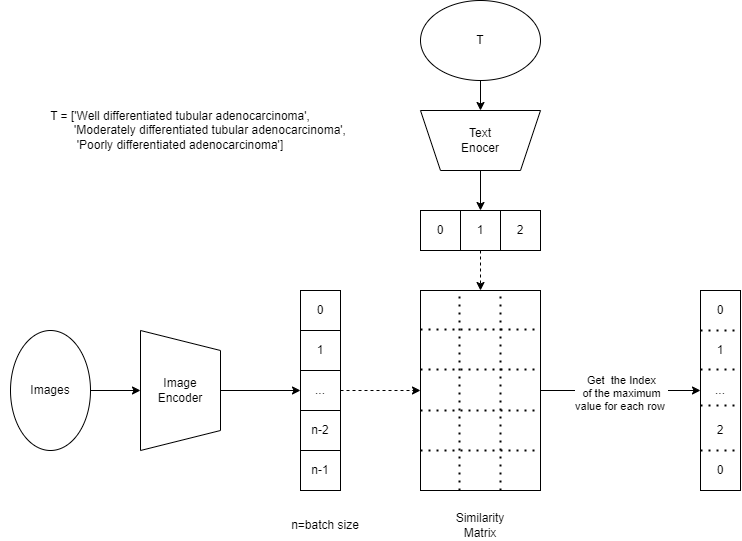

The diagram above was exported from draw.io. Its source (the exported page's mxGraphModel, read from the mxfile embedded in the PNG):
<mxGraphModel dx="1221" dy="1914" grid="1" gridSize="10" guides="1" tooltips="1" connect="1" arrows="1" fold="1" page="1" pageScale="1" pageWidth="827" pageHeight="1169" math="0" shadow="0">
  <root>
    <mxCell id="0" />
    <mxCell id="1" parent="0" />
    <mxCell id="Jxl1qRn-vuuBEq11JBc7-8" style="edgeStyle=orthogonalEdgeStyle;rounded=0;orthogonalLoop=1;jettySize=auto;html=1;exitX=0.5;exitY=0;exitDx=0;exitDy=0;entryX=0;entryY=0.5;entryDx=0;entryDy=0;" edge="1" parent="1" source="Jxl1qRn-vuuBEq11JBc7-1" target="Jxl1qRn-vuuBEq11JBc7-5">
      <mxGeometry relative="1" as="geometry" />
    </mxCell>
    <mxCell id="Jxl1qRn-vuuBEq11JBc7-1" value="" style="shape=trapezoid;perimeter=trapezoidPerimeter;whiteSpace=wrap;html=1;fixedSize=1;rotation=90;" vertex="1" parent="1">
      <mxGeometry x="140" y="300" width="120" height="80" as="geometry" />
    </mxCell>
    <mxCell id="Jxl1qRn-vuuBEq11JBc7-2" value="Image&lt;br&gt;Encoder" style="text;html=1;strokeColor=none;fillColor=none;align=center;verticalAlign=middle;whiteSpace=wrap;rounded=0;" vertex="1" parent="1">
      <mxGeometry x="170" y="325" width="60" height="30" as="geometry" />
    </mxCell>
    <mxCell id="Jxl1qRn-vuuBEq11JBc7-3" value="0" style="rounded=0;whiteSpace=wrap;html=1;" vertex="1" parent="1">
      <mxGeometry x="320" y="240" width="40" height="40" as="geometry" />
    </mxCell>
    <mxCell id="Jxl1qRn-vuuBEq11JBc7-4" value="1" style="rounded=0;whiteSpace=wrap;html=1;" vertex="1" parent="1">
      <mxGeometry x="320" y="280" width="40" height="40" as="geometry" />
    </mxCell>
    <mxCell id="Jxl1qRn-vuuBEq11JBc7-60" style="edgeStyle=orthogonalEdgeStyle;rounded=0;orthogonalLoop=1;jettySize=auto;html=1;exitX=1;exitY=0.5;exitDx=0;exitDy=0;entryX=0;entryY=0.5;entryDx=0;entryDy=0;dashed=1;" edge="1" parent="1" source="Jxl1qRn-vuuBEq11JBc7-5" target="Jxl1qRn-vuuBEq11JBc7-37">
      <mxGeometry relative="1" as="geometry" />
    </mxCell>
    <mxCell id="Jxl1qRn-vuuBEq11JBc7-5" value="..." style="rounded=0;whiteSpace=wrap;html=1;" vertex="1" parent="1">
      <mxGeometry x="320" y="320" width="40" height="40" as="geometry" />
    </mxCell>
    <mxCell id="Jxl1qRn-vuuBEq11JBc7-6" value="n-2" style="rounded=0;whiteSpace=wrap;html=1;" vertex="1" parent="1">
      <mxGeometry x="320" y="360" width="40" height="40" as="geometry" />
    </mxCell>
    <mxCell id="Jxl1qRn-vuuBEq11JBc7-7" value="n-1" style="rounded=0;whiteSpace=wrap;html=1;" vertex="1" parent="1">
      <mxGeometry x="320" y="400" width="40" height="40" as="geometry" />
    </mxCell>
    <mxCell id="Jxl1qRn-vuuBEq11JBc7-9" value="n=batch size" style="text;html=1;strokeColor=none;fillColor=none;align=center;verticalAlign=middle;whiteSpace=wrap;rounded=0;" vertex="1" parent="1">
      <mxGeometry x="310" y="460" width="70" height="30" as="geometry" />
    </mxCell>
    <mxCell id="Jxl1qRn-vuuBEq11JBc7-11" style="edgeStyle=orthogonalEdgeStyle;rounded=0;orthogonalLoop=1;jettySize=auto;html=1;exitX=0.5;exitY=1;exitDx=0;exitDy=0;entryX=0.5;entryY=1;entryDx=0;entryDy=0;" edge="1" parent="1" source="Jxl1qRn-vuuBEq11JBc7-10" target="Jxl1qRn-vuuBEq11JBc7-1">
      <mxGeometry relative="1" as="geometry" />
    </mxCell>
    <mxCell id="Jxl1qRn-vuuBEq11JBc7-10" value="" style="ellipse;whiteSpace=wrap;html=1;rotation=-90;" vertex="1" parent="1">
      <mxGeometry x="10" y="300" width="120" height="80" as="geometry" />
    </mxCell>
    <mxCell id="Jxl1qRn-vuuBEq11JBc7-12" value="Images" style="text;html=1;strokeColor=none;fillColor=none;align=center;verticalAlign=middle;whiteSpace=wrap;rounded=0;" vertex="1" parent="1">
      <mxGeometry x="40" y="325" width="60" height="30" as="geometry" />
    </mxCell>
    <mxCell id="Jxl1qRn-vuuBEq11JBc7-15" style="edgeStyle=orthogonalEdgeStyle;rounded=0;orthogonalLoop=1;jettySize=auto;html=1;exitX=0.5;exitY=1;exitDx=0;exitDy=0;entryX=0.5;entryY=1;entryDx=0;entryDy=0;" edge="1" parent="1" source="Jxl1qRn-vuuBEq11JBc7-13" target="Jxl1qRn-vuuBEq11JBc7-14">
      <mxGeometry relative="1" as="geometry" />
    </mxCell>
    <mxCell id="Jxl1qRn-vuuBEq11JBc7-13" value="T" style="ellipse;whiteSpace=wrap;html=1;" vertex="1" parent="1">
      <mxGeometry x="440" y="-50" width="120" height="80" as="geometry" />
    </mxCell>
    <mxCell id="Jxl1qRn-vuuBEq11JBc7-21" style="edgeStyle=orthogonalEdgeStyle;rounded=0;orthogonalLoop=1;jettySize=auto;html=1;exitX=0.5;exitY=0;exitDx=0;exitDy=0;entryX=0.5;entryY=0;entryDx=0;entryDy=0;" edge="1" parent="1" source="Jxl1qRn-vuuBEq11JBc7-14" target="Jxl1qRn-vuuBEq11JBc7-19">
      <mxGeometry relative="1" as="geometry" />
    </mxCell>
    <mxCell id="Jxl1qRn-vuuBEq11JBc7-14" value="" style="shape=trapezoid;perimeter=trapezoidPerimeter;whiteSpace=wrap;html=1;fixedSize=1;rotation=-180;" vertex="1" parent="1">
      <mxGeometry x="440" y="60" width="120" height="60" as="geometry" />
    </mxCell>
    <mxCell id="Jxl1qRn-vuuBEq11JBc7-16" value="Text Enocer" style="text;html=1;strokeColor=none;fillColor=none;align=center;verticalAlign=middle;whiteSpace=wrap;rounded=0;" vertex="1" parent="1">
      <mxGeometry x="470" y="75" width="60" height="30" as="geometry" />
    </mxCell>
    <mxCell id="Jxl1qRn-vuuBEq11JBc7-17" value="T = ['Well differentiated tubular adenocarcinoma',&lt;div&gt;&amp;nbsp; &amp;nbsp; &amp;nbsp; &amp;nbsp; &amp;nbsp; &amp;nbsp; &amp;nbsp; &amp;nbsp; &amp;nbsp; 'Moderately differentiated tubular adenocarcinoma',&lt;/div&gt;&lt;div&gt;'Poorly differentiated adenocarcinoma']&lt;/div&gt;" style="text;html=1;strokeColor=none;fillColor=none;align=center;verticalAlign=middle;whiteSpace=wrap;rounded=0;" vertex="1" parent="1">
      <mxGeometry x="20" y="20" width="360" height="120" as="geometry" />
    </mxCell>
    <mxCell id="Jxl1qRn-vuuBEq11JBc7-18" value="0" style="rounded=0;whiteSpace=wrap;html=1;" vertex="1" parent="1">
      <mxGeometry x="440" y="160" width="40" height="40" as="geometry" />
    </mxCell>
    <mxCell id="Jxl1qRn-vuuBEq11JBc7-61" style="edgeStyle=orthogonalEdgeStyle;rounded=0;orthogonalLoop=1;jettySize=auto;html=1;exitX=0.5;exitY=1;exitDx=0;exitDy=0;entryX=0.5;entryY=0;entryDx=0;entryDy=0;dashed=1;" edge="1" parent="1" source="Jxl1qRn-vuuBEq11JBc7-19" target="Jxl1qRn-vuuBEq11JBc7-37">
      <mxGeometry relative="1" as="geometry" />
    </mxCell>
    <mxCell id="Jxl1qRn-vuuBEq11JBc7-19" value="1" style="rounded=0;whiteSpace=wrap;html=1;" vertex="1" parent="1">
      <mxGeometry x="480" y="160" width="40" height="40" as="geometry" />
    </mxCell>
    <mxCell id="Jxl1qRn-vuuBEq11JBc7-20" value="2" style="rounded=0;whiteSpace=wrap;html=1;" vertex="1" parent="1">
      <mxGeometry x="520" y="160" width="40" height="40" as="geometry" />
    </mxCell>
    <mxCell id="Jxl1qRn-vuuBEq11JBc7-49" style="edgeStyle=orthogonalEdgeStyle;rounded=0;orthogonalLoop=1;jettySize=auto;html=1;exitX=1;exitY=0.5;exitDx=0;exitDy=0;entryX=0;entryY=0.5;entryDx=0;entryDy=0;" edge="1" parent="1" source="Jxl1qRn-vuuBEq11JBc7-37" target="Jxl1qRn-vuuBEq11JBc7-47">
      <mxGeometry relative="1" as="geometry" />
    </mxCell>
    <mxCell id="Jxl1qRn-vuuBEq11JBc7-50" value="Get&amp;nbsp; the Index&lt;br&gt;of the maximum&lt;br&gt;value for each row&amp;nbsp;" style="edgeLabel;html=1;align=center;verticalAlign=middle;resizable=0;points=[];" vertex="1" connectable="0" parent="Jxl1qRn-vuuBEq11JBc7-49">
      <mxGeometry y="-2" relative="1" as="geometry">
        <mxPoint as="offset" />
      </mxGeometry>
    </mxCell>
    <mxCell id="Jxl1qRn-vuuBEq11JBc7-37" value="" style="rounded=0;whiteSpace=wrap;html=1;gradientColor=none;fillColor=default;" vertex="1" parent="1">
      <mxGeometry x="440" y="240" width="120" height="200" as="geometry" />
    </mxCell>
    <mxCell id="Jxl1qRn-vuuBEq11JBc7-40" value="" style="endArrow=none;dashed=1;html=1;dashPattern=1 3;strokeWidth=2;rounded=0;" edge="1" parent="1">
      <mxGeometry width="50" height="50" relative="1" as="geometry">
        <mxPoint x="440" y="279" as="sourcePoint" />
        <mxPoint x="560" y="279" as="targetPoint" />
      </mxGeometry>
    </mxCell>
    <mxCell id="Jxl1qRn-vuuBEq11JBc7-42" value="" style="endArrow=none;dashed=1;html=1;dashPattern=1 3;strokeWidth=2;rounded=0;" edge="1" parent="1">
      <mxGeometry width="50" height="50" relative="1" as="geometry">
        <mxPoint x="440" y="319" as="sourcePoint" />
        <mxPoint x="560" y="319" as="targetPoint" />
      </mxGeometry>
    </mxCell>
    <mxCell id="Jxl1qRn-vuuBEq11JBc7-43" value="" style="endArrow=none;dashed=1;html=1;dashPattern=1 3;strokeWidth=2;rounded=0;" edge="1" parent="1">
      <mxGeometry width="50" height="50" relative="1" as="geometry">
        <mxPoint x="440" y="360" as="sourcePoint" />
        <mxPoint x="560" y="360" as="targetPoint" />
      </mxGeometry>
    </mxCell>
    <mxCell id="Jxl1qRn-vuuBEq11JBc7-44" value="" style="endArrow=none;dashed=1;html=1;dashPattern=1 3;strokeWidth=2;rounded=0;" edge="1" parent="1">
      <mxGeometry width="50" height="50" relative="1" as="geometry">
        <mxPoint x="440" y="400" as="sourcePoint" />
        <mxPoint x="560" y="400" as="targetPoint" />
      </mxGeometry>
    </mxCell>
    <mxCell id="Jxl1qRn-vuuBEq11JBc7-45" value="" style="endArrow=none;dashed=1;html=1;dashPattern=1 3;strokeWidth=2;rounded=0;" edge="1" parent="1">
      <mxGeometry width="50" height="50" relative="1" as="geometry">
        <mxPoint x="479" y="440" as="sourcePoint" />
        <mxPoint x="479" y="240" as="targetPoint" />
      </mxGeometry>
    </mxCell>
    <mxCell id="Jxl1qRn-vuuBEq11JBc7-46" value="" style="endArrow=none;dashed=1;html=1;dashPattern=1 3;strokeWidth=2;rounded=0;" edge="1" parent="1">
      <mxGeometry width="50" height="50" relative="1" as="geometry">
        <mxPoint x="520" y="440" as="sourcePoint" />
        <mxPoint x="520" y="240" as="targetPoint" />
      </mxGeometry>
    </mxCell>
    <mxCell id="Jxl1qRn-vuuBEq11JBc7-47" value="" style="rounded=0;whiteSpace=wrap;html=1;fillColor=default;" vertex="1" parent="1">
      <mxGeometry x="720" y="240" width="40" height="200" as="geometry" />
    </mxCell>
    <mxCell id="Jxl1qRn-vuuBEq11JBc7-48" value="Similarity&lt;br&gt;Matrix" style="text;html=1;strokeColor=none;fillColor=none;align=center;verticalAlign=middle;whiteSpace=wrap;rounded=0;" vertex="1" parent="1">
      <mxGeometry x="470" y="460" width="60" height="30" as="geometry" />
    </mxCell>
    <mxCell id="Jxl1qRn-vuuBEq11JBc7-51" value="" style="endArrow=none;dashed=1;html=1;dashPattern=1 3;strokeWidth=2;rounded=0;" edge="1" parent="1">
      <mxGeometry width="50" height="50" relative="1" as="geometry">
        <mxPoint x="720" y="280" as="sourcePoint" />
        <mxPoint x="760" y="280" as="targetPoint" />
      </mxGeometry>
    </mxCell>
    <mxCell id="Jxl1qRn-vuuBEq11JBc7-52" value="" style="endArrow=none;dashed=1;html=1;dashPattern=1 3;strokeWidth=2;rounded=0;" edge="1" parent="1">
      <mxGeometry width="50" height="50" relative="1" as="geometry">
        <mxPoint x="720" y="319" as="sourcePoint" />
        <mxPoint x="760" y="319" as="targetPoint" />
      </mxGeometry>
    </mxCell>
    <mxCell id="Jxl1qRn-vuuBEq11JBc7-53" value="" style="endArrow=none;dashed=1;html=1;dashPattern=1 3;strokeWidth=2;rounded=0;" edge="1" parent="1">
      <mxGeometry width="50" height="50" relative="1" as="geometry">
        <mxPoint x="720" y="355" as="sourcePoint" />
        <mxPoint x="760" y="355" as="targetPoint" />
      </mxGeometry>
    </mxCell>
    <mxCell id="Jxl1qRn-vuuBEq11JBc7-54" value="" style="endArrow=none;dashed=1;html=1;dashPattern=1 3;strokeWidth=2;rounded=0;" edge="1" parent="1">
      <mxGeometry width="50" height="50" relative="1" as="geometry">
        <mxPoint x="720" y="400" as="sourcePoint" />
        <mxPoint x="760" y="400" as="targetPoint" />
      </mxGeometry>
    </mxCell>
    <mxCell id="Jxl1qRn-vuuBEq11JBc7-55" value="0" style="text;html=1;strokeColor=none;fillColor=none;align=center;verticalAlign=middle;whiteSpace=wrap;rounded=0;" vertex="1" parent="1">
      <mxGeometry x="725" y="245" width="30" height="30" as="geometry" />
    </mxCell>
    <mxCell id="Jxl1qRn-vuuBEq11JBc7-56" value="1" style="text;html=1;strokeColor=none;fillColor=none;align=center;verticalAlign=middle;whiteSpace=wrap;rounded=0;" vertex="1" parent="1">
      <mxGeometry x="725" y="285" width="30" height="30" as="geometry" />
    </mxCell>
    <mxCell id="Jxl1qRn-vuuBEq11JBc7-57" value="..." style="text;html=1;strokeColor=none;fillColor=none;align=center;verticalAlign=middle;whiteSpace=wrap;rounded=0;" vertex="1" parent="1">
      <mxGeometry x="725" y="325" width="30" height="30" as="geometry" />
    </mxCell>
    <mxCell id="Jxl1qRn-vuuBEq11JBc7-58" value="2" style="text;html=1;strokeColor=none;fillColor=none;align=center;verticalAlign=middle;whiteSpace=wrap;rounded=0;" vertex="1" parent="1">
      <mxGeometry x="725" y="365" width="30" height="30" as="geometry" />
    </mxCell>
    <mxCell id="Jxl1qRn-vuuBEq11JBc7-59" value="0" style="text;html=1;strokeColor=none;fillColor=none;align=center;verticalAlign=middle;whiteSpace=wrap;rounded=0;" vertex="1" parent="1">
      <mxGeometry x="725" y="405" width="30" height="30" as="geometry" />
    </mxCell>
  </root>
</mxGraphModel>